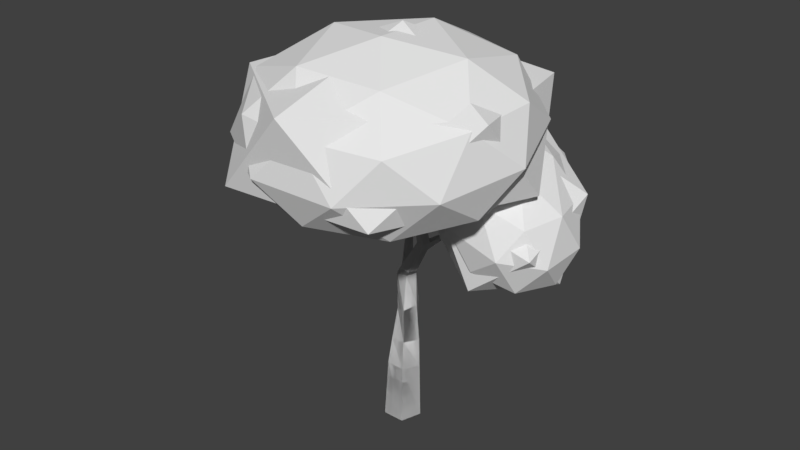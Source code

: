 # Source: Deciduous_tree_autumn.blend  (saved by Blender 2.77.0; exported with 4.5.12 LTS)
import bpy
from mathutils import Matrix  # noqa: F401  (used for matrix-valued properties, if any)

bpy.ops.wm.read_factory_settings(use_empty=True)
scene = bpy.context.scene
scene.name = 'Scene'

# ---- collections
col_collection_1 = bpy.data.collections.new('Collection 1'); scene.collection.children.link(col_collection_1)

# ---- world
world_world = bpy.data.worlds.new('World'); scene.world = world_world
world_world.color = (0.05088, 0.05088, 0.05088)
world_world.use_sun_shadow = False
world_world.sun_shadow_jitter_overblur = 0.0
world_world.cycles.sampling_method = 'MANUAL'

# ---- meshes
me_tree_top_summer_002 = bpy.data.meshes.new('Tree top summer.002')
me_tree_top_summer_002.from_pydata([(1.583, 0.4272, 4.797), (2.484, -0.3698, 3.575), (2.444, 1.104, 4.034), (0.9511, 1.876, 4.776), (0.06842, 0.8779, 4.776), (1.016, -0.5098, 4.034), (2.409, 0.5859, 2.799), (1.461, 1.974, 3.541), (-0.00675, 1.834, 4.0), (0.03319, 0.3594, 3.541), (1.526, -0.4117, 2.799), (0.8941, 1.037, 2.778), (-1.295, 1.294, 5.595), (-0.1624, 0.5671, 5.12), (-0.1733, 2.42, 4.597), (-1.734, 2.471, 4.582), (-2.688, 0.6497, 5.097), (-1.717, -0.5271, 5.43), (0.09819, 1.295, 3.815), (-0.8732, 2.472, 3.482), (-2.427, 1.378, 3.792), (-2.416, -0.4756, 4.315), (-0.8556, -0.5266, 4.33), (-1.295, 0.6505, 3.318), (0.3533, -0.875, 3.603), (2.316, 0.03322, 4.362), (1.409, -2.376, 4.447), (-0.8937, -2.622, 4.5), (-1.409, -0.3646, 4.447), (0.5745, 1.276, 4.362), (2.282, -1.152, 5.728), (0.2984, -2.794, 5.813), (-1.443, -1.55, 5.813), (-0.5359, 0.859, 5.728), (1.767, 1.105, 5.675), (0.5196, -0.6421, 6.572), (0.0, 0.3, -0.2), (0.137, -0.4197, 4.309), (0.2853, 0.09271, -0.2), (0.1653, -0.4403, 4.309), (0.1763, -0.2427, -0.2), (0.1545, -0.4735, 4.309), (-0.1763, -0.2427, -0.2), (0.1196, -0.4735, 4.309), (-0.2853, 0.09271, -0.2), (0.1088, -0.4403, 4.309), (0.01675, 0.2986, 0.7016), (0.0374, 0.3127, 1.153), (0.05873, 0.3037, 1.806), (-5.808e-09, 0.2461, 2.354), (0.3293, 0.1164, 2.901), (0.3597, -0.03359, 3.619), (0.4401, -0.08489, 3.621), (0.4404, 0.03549, 2.902), (0.1463, 0.1398, 2.354), (0.1762, 0.1133, 1.812), (0.2235, 0.1244, 1.186), (0.2552, 0.1018, 0.7194), (0.4084, -0.1769, 3.622), (0.3984, -0.09356, 2.9), (0.09043, -0.03219, 2.354), (0.05015, -0.04835, 1.722), (0.1008, -0.1122, 1.194), (0.141, -0.1849, 0.7457), (0.3127, -0.1753, 3.621), (0.2587, -0.09636, 2.902), (-0.09043, -0.03219, 2.354), (-0.1452, 0.04216, 1.661), (-0.1613, -0.0702, 1.167), (-0.1681, -0.1652, 0.7441), (0.2822, -0.08452, 3.62), (0.2179, 0.03699, 2.9), (-0.1463, 0.1398, 2.354), (-0.1399, 0.2598, 1.713), (-0.2004, 0.1924, 1.142), (-0.2449, 0.1336, 0.7168), (0.09616, 0.1241, 2.489), (0.2285, 0.03935, 2.462), (0.1937, -0.1146, 2.484), (0.03979, -0.1251, 2.524), (-0.02046, 0.02243, 2.527), (-0.2443, 0.374, 2.868), (-0.3294, 0.4468, 2.759), (-0.2309, 0.5163, 2.764), (-0.1752, 0.4391, 2.842), (-0.4852, 0.5991, 3.4), (-0.5336, 0.6455, 3.327), (-0.4739, 0.6897, 3.323), (-0.432, 0.6411, 3.384), (-0.6086, 0.7194, 3.684), (-0.6454, 0.741, 3.658), (-0.6216, 0.7693, 3.657), (-0.5919, 0.7464, 3.676), (-0.4466, 0.6732, 3.267), (-0.3982, 0.6074, 3.329), (-0.4508, 0.5802, 3.335), (-0.5088, 0.6065, 3.272), (-0.3646, 0.4786, 3.499), (-0.3309, 0.5052, 3.489), (-0.3428, 0.4666, 3.458), (-0.3095, 0.4839, 3.454), (-0.3476, 0.3335, 3.632), (-0.3348, 0.3486, 3.628), (-0.3332, 0.3281, 3.616), (-0.32, 0.3395, 3.615), (-0.6912, 0.9642, 4.11), (-0.7072, 0.9736, 4.099), (-0.6968, 0.986, 4.099), (-0.6839, 0.976, 4.107), (0.3959, 0.09179, 3.043), (0.4902, 0.02604, 3.04), (0.4554, -0.08484, 3.042), (0.3377, -0.08886, 3.04), (0.3001, 0.02193, 3.043), (0.5662, 0.1963, 3.102), (0.557, 0.2286, 3.024), (0.4908, 0.272, 3.023), (0.5097, 0.2307, 3.102), (0.7296, 0.5061, 3.37), (0.7256, 0.5202, 3.336), (0.6968, 0.5391, 3.335), (0.705, 0.5211, 3.37)], [], [(1, 2, 0), (2, 3, 0), (3, 4, 0), (4, 5, 0), (5, 1, 0), (6, 2, 1), (7, 3, 2), (8, 4, 3), (9, 5, 4), (10, 1, 5), (6, 7, 2), (7, 8, 3), (8, 9, 4), (9, 10, 5), (10, 6, 1), (11, 7, 6), (11, 8, 7), (11, 9, 8), (10, 11, 6), (11, 10, 9), (13, 14, 12), (14, 15, 12), (15, 16, 12), (16, 17, 12), (17, 13, 12), (18, 14, 13), (19, 15, 14), (20, 16, 15), (21, 17, 16), (22, 13, 17), (18, 19, 14), (19, 20, 15), (20, 21, 16), (21, 22, 17), (22, 18, 13), (23, 19, 18), (23, 20, 19), (23, 21, 20), (22, 23, 18), (23, 22, 21), (24, 25, 26), (25, 24, 29), (24, 26, 27), (24, 27, 28), (24, 28, 29), (25, 29, 34), (26, 25, 30), (27, 26, 31), (28, 27, 32), (29, 28, 33), (25, 34, 30), (26, 30, 31), (27, 31, 32), (28, 32, 33), (29, 33, 34), (30, 34, 35), (31, 30, 35), (32, 31, 35), (33, 32, 35), (34, 33, 35), (51, 37, 39, 52), (52, 39, 41, 58), (58, 41, 43, 64), (39, 37, 45, 43, 41), (64, 43, 45, 70), (70, 45, 37, 51), (36, 38, 40, 42, 44), (44, 75, 46, 36), (75, 74, 47, 46), (74, 73, 48, 47), (73, 72, 49, 48), (80, 71, 50, 76), (113, 70, 51, 109), (42, 69, 75, 44), (69, 68, 74, 75), (68, 67, 73, 74), (67, 66, 72, 73), (79, 65, 71, 80), (112, 64, 70, 113), (40, 63, 69, 42), (63, 62, 68, 69), (62, 61, 67, 68), (61, 60, 66, 67), (78, 59, 65, 79), (111, 58, 64, 112), (38, 57, 63, 40), (57, 56, 62, 63), (56, 55, 61, 62), (55, 54, 60, 61), (77, 53, 59, 78), (110, 52, 58, 111), (36, 46, 57, 38), (46, 47, 56, 57), (47, 48, 55, 56), (48, 49, 54, 55), (76, 50, 53, 77), (109, 51, 52, 110), (49, 76, 77, 54), (54, 77, 78, 60), (60, 78, 79, 66), (66, 79, 80, 72), (80, 76, 84, 81), (94, 93, 87, 88), (72, 80, 81, 82), (49, 72, 82, 83), (76, 49, 83, 84), (88, 87, 91, 92), (96, 95, 85, 86), (88, 85, 97, 98), (93, 96, 86, 87), (89, 92, 108, 105), (86, 85, 89, 90), (85, 88, 92, 89), (87, 86, 90, 91), (83, 82, 96, 93), (81, 84, 94, 95), (82, 81, 95, 96), (84, 83, 93, 94), (98, 97, 101, 102), (95, 94, 100, 99), (85, 95, 99, 97), (94, 88, 98, 100), (103, 104, 102, 101), (99, 100, 104, 103), (97, 99, 103, 101), (100, 98, 102, 104), (106, 105, 108, 107), (91, 90, 106, 107), (92, 91, 107, 108), (90, 89, 105, 106), (53, 50, 116, 115), (53, 110, 111, 59), (59, 111, 112, 65), (65, 112, 113, 71), (71, 113, 109, 50), (116, 117, 121, 120), (109, 110, 114, 117), (110, 53, 115, 114), (50, 109, 117, 116), (120, 121, 118, 119), (114, 115, 119, 118), (117, 114, 118, 121), (115, 116, 120, 119)])
_uv = me_tree_top_summer_002.uv_layers.new(name='UVMap')
_uv.uv.foreach_set('vector', [0.3953, 0.4359, 0.3953, 0.4359, 0.3953, 0.4359, 0.3953, 0.4359, 0.3953, 0.4359, 0.3953, 0.4359, 0.3953, 0.4359, 0.3953, 0.4359, 0.3953, 0.4359, 0.3953, 0.4359, 0.3953, 0.4359, 0.3953, 0.4359, 0.3953, 0.4359, 0.3953, 0.4359, 0.3953, 0.4359, 0.3953, 0.4359, 0.3953, 0.4359, 0.3953, 0.4359, 0.3953, 0.4359, 0.3953, 0.4359, 0.3953, 0.4359, 0.3953, 0.4359, 0.3953, 0.4359, 0.3953, 0.4359, 0.3953, 0.4359, 0.3953, 0.4359, 0.3953, 0.4359, 0.3953, 0.4359, 0.3953, 0.4359, 0.3953, 0.4359, 0.3953, 0.4359, 0.3953, 0.4359, 0.3953, 0.4359, 0.3953, 0.4359, 0.3953, 0.4359, 0.3953, 0.4359, 0.3953, 0.4359, 0.3953, 0.4359, 0.3953, 0.4359, 0.3953, 0.4359, 0.3953, 0.4359, 0.3953, 0.4359, 0.3953, 0.4359, 0.3953, 0.4359, 0.3953, 0.4359, 0.3953, 0.4359, 0.3953, 0.4359, 0.3953, 0.4359, 0.3953, 0.4359, 0.3953, 0.4359, 0.3953, 0.4359, 0.3953, 0.4359, 0.3953, 0.4359, 0.3953, 0.4359, 0.3953, 0.4359, 0.3953, 0.4359, 0.3953, 0.4359, 0.3953, 0.4359, 0.3953, 0.4359, 0.3953, 0.4359, 0.3953, 0.4359, 0.3953, 0.4359, 0.3953, 0.4359, 0.3953, 0.4359, 0.3953, 0.4359, 0.3953, 0.4359, 0.3953, 0.4359, 0.3953, 0.4359, 0.3953, 0.4359, 0.3953, 0.4359, 0.3953, 0.4359, 0.3953, 0.4359, 0.3953, 0.4359, 0.3953, 0.4359, 0.3953, 0.4359, 0.3953, 0.4359, 0.3953, 0.4359, 0.3953, 0.4359, 0.3953, 0.4359, 0.3953, 0.4359, 0.3953, 0.4359, 0.3953, 0.4359, 0.3953, 0.4359, 0.3953, 0.4359, 0.3953, 0.4359, 0.3953, 0.4359, 0.3953, 0.4359, 0.3953, 0.4359, 0.3953, 0.4359, 0.3953, 0.4359, 0.3953, 0.4359, 0.3953, 0.4359, 0.3953, 0.4359, 0.3953, 0.4359, 0.3953, 0.4359, 0.3953, 0.4359, 0.3953, 0.4359, 0.3953, 0.4359, 0.3953, 0.4359, 0.3953, 0.4359, 0.3953, 0.4359, 0.3953, 0.4359, 0.3953, 0.4359, 0.3953, 0.4359, 0.3953, 0.4359, 0.3953, 0.4359, 0.3953, 0.4359, 0.3953, 0.4359, 0.3953, 0.4359, 0.3953, 0.4359, 0.3953, 0.4359, 0.3953, 0.4359, 0.3953, 0.4359, 0.3953, 0.4359, 0.3953, 0.4359, 0.3953, 0.4359, 0.3953, 0.4359, 0.3953, 0.4359, 0.3953, 0.4359, 0.3953, 0.4359, 0.3953, 0.4359, 0.3953, 0.4359, 0.3953, 0.4359, 0.3953, 0.4359, 0.3953, 0.4359, 0.3953, 0.4359, 0.3953, 0.4359, 0.3953, 0.4359, 0.3953, 0.4359, 0.3953, 0.4359, 0.3953, 0.4359, 0.3953, 0.4359, 0.3953, 0.4359, 0.3953, 0.4359, 0.3953, 0.4359, 0.3953, 0.4359, 0.3953, 0.4359, 0.3953, 0.4359, 0.3953, 0.4359, 0.3953, 0.4359, 0.3953, 0.4359, 0.3953, 0.4359, 0.3953, 0.4359, 0.3953, 0.4359, 0.3953, 0.4359, 0.3953, 0.4359, 0.3953, 0.4359, 0.3953, 0.4359, 0.3953, 0.4359, 0.3953, 0.4359, 0.3953, 0.4359, 0.3953, 0.4359, 0.3953, 0.4359, 0.3953, 0.4359, 0.3953, 0.4359, 0.3953, 0.4359, 0.3953, 0.4359, 0.3953, 0.4359, 0.3953, 0.4359, 0.3953, 0.4359, 0.3953, 0.4359, 0.3953, 0.4359, 0.3953, 0.4359, 0.3953, 0.4359, 0.3953, 0.4359, 0.3953, 0.4359, 0.3953, 0.4359, 0.3953, 0.4359, 0.3953, 0.4359, 0.3953, 0.4359, 0.3953, 0.4359, 0.3953, 0.4359, 0.3953, 0.4359, 0.3953, 0.4359, 0.3953, 0.4359, 0.3953, 0.4359, 0.3953, 0.4359, 0.3953, 0.4359, 0.3953, 0.4359, 0.3953, 0.4359, 0.2594, 0.3906, 0.2594, 0.3906, 0.2594, 0.3906, 0.2594, 0.3906, 0.2594, 0.3906, 0.2594, 0.3906, 0.2594, 0.3906, 0.2594, 0.3906, 0.2594, 0.3906, 0.2594, 0.3906, 0.2594, 0.3906, 0.2594, 0.3906, 0.2594, 0.3906, 0.2594, 0.3906, 0.2594, 0.3906, 0.2594, 0.3906, 0.2594, 0.3906, 0.2594, 0.3906, 0.2594, 0.3906, 0.2594, 0.3906, 0.2594, 0.3906, 0.2594, 0.3906, 0.2594, 0.3906, 0.2594, 0.3906, 0.2594, 0.3906, 0.2594, 0.3906, 0.2594, 0.3906, 0.2594, 0.3906, 0.2594, 0.3906, 0.2594, 0.3906, 0.2594, 0.3906, 0.2594, 0.3906, 0.2594, 0.3906, 0.2594, 0.3906, 0.2594, 0.3906, 0.2594, 0.3906, 0.2594, 0.3906, 0.2594, 0.3906, 0.2594, 0.3906, 0.2594, 0.3906, 0.2594, 0.3906, 0.2594, 0.3906, 0.2594, 0.3906, 0.2594, 0.3906, 0.2594, 0.3906, 0.2594, 0.3906, 0.2594, 0.3906, 0.2594, 0.3906, 0.2594, 0.3906, 0.2594, 0.3906, 0.2594, 0.3906, 0.2594, 0.3906, 0.2594, 0.3906, 0.2594, 0.3906, 0.2594, 0.3906, 0.2594, 0.3906, 0.2594, 0.3906, 0.2594, 0.3906, 0.2594, 0.3906, 0.2594, 0.3906, 0.2594, 0.3906, 0.2594, 0.3906, 0.2594, 0.3906, 0.2594, 0.3906, 0.2594, 0.3906, 0.2594, 0.3906, 0.2594, 0.3906, 0.2594, 0.3906, 0.2594, 0.3906, 0.2594, 0.3906, 0.2594, 0.3906, 0.2594, 0.3906, 0.2594, 0.3906, 0.2594, 0.3906, 0.2594, 0.3906, 0.2594, 0.3906, 0.2594, 0.3906, 0.2594, 0.3906, 0.2594, 0.3906, 0.2594, 0.3906, 0.2594, 0.3906, 0.2594, 0.3906, 0.2594, 0.3906, 0.2594, 0.3906, 0.2594, 0.3906, 0.2594, 0.3906, 0.2594, 0.3906, 0.2594, 0.3906, 0.2594, 0.3906, 0.2594, 0.3906, 0.2594, 0.3906, 0.2594, 0.3906, 0.2594, 0.3906, 0.2594, 0.3906, 0.2594, 0.3906, 0.2594, 0.3906, 0.2594, 0.3906, 0.2594, 0.3906, 0.2594, 0.3906, 0.2594, 0.3906, 0.2594, 0.3906, 0.2594, 0.3906, 0.2594, 0.3906, 0.2594, 0.3906, 0.2594, 0.3906, 0.2594, 0.3906, 0.2594, 0.3906, 0.2594, 0.3906, 0.2594, 0.3906, 0.2594, 0.3906, 0.2594, 0.3906, 0.2594, 0.3906, 0.2594, 0.3906, 0.2594, 0.3906, 0.2594, 0.3906, 0.2594, 0.3906, 0.2594, 0.3906, 0.2594, 0.3906, 0.2594, 0.3906, 0.2594, 0.3906, 0.2594, 0.3906, 0.2594, 0.3906, 0.2594, 0.3906, 0.2594, 0.3906, 0.2594, 0.3906, 0.2594, 0.3906, 0.2594, 0.3906, 0.2594, 0.3906, 0.2594, 0.3906, 0.2594, 0.3906, 0.2594, 0.3906, 0.2594, 0.3906, 0.2594, 0.3906, 0.2594, 0.3906, 0.2594, 0.3906, 0.2594, 0.3906, 0.2594, 0.3906, 0.2594, 0.3906, 0.2594, 0.3906, 0.2594, 0.3906, 0.2594, 0.3906, 0.2594, 0.3906, 0.2594, 0.3906, 0.2594, 0.3906, 0.2594, 0.3906, 0.2594, 0.3906, 0.2594, 0.3906, 0.2594, 0.3906, 0.2594, 0.3906, 0.2594, 0.3906, 0.2594, 0.3906, 0.2594, 0.3906, 0.2594, 0.3906, 0.2594, 0.3906, 0.2594, 0.3906, 0.2594, 0.3906, 0.2594, 0.3906, 0.2594, 0.3906, 0.2594, 0.3906, 0.2594, 0.3906, 0.2594, 0.3906, 0.2594, 0.3906, 0.2594, 0.3906, 0.2594, 0.3906, 0.2594, 0.3906, 0.2594, 0.3906, 0.2594, 0.3906, 0.2594, 0.3906, 0.2594, 0.3906, 0.2594, 0.3906, 0.2594, 0.3906, 0.2594, 0.3906, 0.2594, 0.3906, 0.2594, 0.3906, 0.2594, 0.3906, 0.2594, 0.3906, 0.2594, 0.3906, 0.2594, 0.3906, 0.2594, 0.3906, 0.2594, 0.3906, 0.2594, 0.3906, 0.2594, 0.3906, 0.2594, 0.3906, 0.2594, 0.3906, 0.2594, 0.3906, 0.2594, 0.3906, 0.2594, 0.3906, 0.2594, 0.3906, 0.2594, 0.3906, 0.2594, 0.3906, 0.2594, 0.3906, 0.2594, 0.3906, 0.2594, 0.3906, 0.2594, 0.3906, 0.2594, 0.3906, 0.2594, 0.3906, 0.2594, 0.3906, 0.2594, 0.3906, 0.2594, 0.3906, 0.2594, 0.3906, 0.2594, 0.3906, 0.2594, 0.3906, 0.2594, 0.3906, 0.2594, 0.3906, 0.2594, 0.3906, 0.2594, 0.3906, 0.2594, 0.3906, 0.2594, 0.3906, 0.2594, 0.3906, 0.2594, 0.3906, 0.2594, 0.3906, 0.2594, 0.3906, 0.2594, 0.3906, 0.2594, 0.3906, 0.2594, 0.3906, 0.2594, 0.3906, 0.2594, 0.3906, 0.2594, 0.3906, 0.2594, 0.3906, 0.2594, 0.3906, 0.2594, 0.3906, 0.2594, 0.3906, 0.2594, 0.3906, 0.2594, 0.3906, 0.2594, 0.3906, 0.2594, 0.3906, 0.2594, 0.3906, 0.2594, 0.3906, 0.2594, 0.3906, 0.2594, 0.3906, 0.2594, 0.3906, 0.2594, 0.3906, 0.2594, 0.3906, 0.2594, 0.3906, 0.2594, 0.3906, 0.2594, 0.3906, 0.2594, 0.3906, 0.2594, 0.3906, 0.2594, 0.3906, 0.2594, 0.3906, 0.2594, 0.3906, 0.2594, 0.3906, 0.2594, 0.3906, 0.2594, 0.3906, 0.2594, 0.3906, 0.2594, 0.3906, 0.2594, 0.3906, 0.2594, 0.3906, 0.2594, 0.3906, 0.2594, 0.3906, 0.2594, 0.3906, 0.2594, 0.3906, 0.2594, 0.3906, 0.2594, 0.3906, 0.2594, 0.3906, 0.2594, 0.3906, 0.2594, 0.3906, 0.2594, 0.3906, 0.2594, 0.3906, 0.2594, 0.3906, 0.2594, 0.3906, 0.2594, 0.3906, 0.2594, 0.3906, 0.2594, 0.3906, 0.2594, 0.3906, 0.2594, 0.3906, 0.2594, 0.3906, 0.2594, 0.3906, 0.2594, 0.3906, 0.2594, 0.3906, 0.2594, 0.3906, 0.2594, 0.3906, 0.2594, 0.3906, 0.2594, 0.3906, 0.2594, 0.3906, 0.2594, 0.3906, 0.2594, 0.3906, 0.2594, 0.3906, 0.2594, 0.3906, 0.2594, 0.3906, 0.2594, 0.3906, 0.2594, 0.3906, 0.2594, 0.3906, 0.2594, 0.3906, 0.2594, 0.3906, 0.2594, 0.3906, 0.2594, 0.3906, 0.2594, 0.3906, 0.2594, 0.3906, 0.2594, 0.3906, 0.2594, 0.3906, 0.2594, 0.3906, 0.2594, 0.3906, 0.2594, 0.3906, 0.2594, 0.3906, 0.2594, 0.3906, 0.2594, 0.3906, 0.2594, 0.3906, 0.2594, 0.3906, 0.2594, 0.3906, 0.2594, 0.3906, 0.2594, 0.3906, 0.2594, 0.3906, 0.2594, 0.3906, 0.2594, 0.3906, 0.2594, 0.3906, 0.2594, 0.3906, 0.2594, 0.3906, 0.2594, 0.3906, 0.2594, 0.3906, 0.2594, 0.3906, 0.2594, 0.3906, 0.2594, 0.3906, 0.2594, 0.3906, 0.2594, 0.3906, 0.2594, 0.3906, 0.2594, 0.3906, 0.2594, 0.3906, 0.2594, 0.3906, 0.2594, 0.3906, 0.2594, 0.3906, 0.2594, 0.3906, 0.2594, 0.3906, 0.2594, 0.3906, 0.2594, 0.3906, 0.2594, 0.3906, 0.2594, 0.3906, 0.2594, 0.3906, 0.2594, 0.3906, 0.2594, 0.3906, 0.2594, 0.3906, 0.2594, 0.3906, 0.2594, 0.3906, 0.2594, 0.3906])
me_tree_top_summer_002.use_remesh_preserve_volume = False
me_tree_top_summer_002.use_remesh_preserve_attributes = False
me_tree_top_summer_002.use_mirror_vertex_groups = False
me_tree_top_summer_002.update()
me_tree_top_summer = bpy.data.meshes.new('Tree top summer')
me_tree_top_summer.from_pydata([(0.3201, -0.5439, 3.823), (2.111, -1.045, 4.348), (0.3131, -2.419, 4.215), (-1.384, -1.422, 4.556), (-0.6355, 0.569, 4.901), (1.524, 0.802, 4.773), (1.513, -2.232, 5.406), (-0.6468, -2.465, 5.534), (-1.233, -0.6181, 5.959), (0.5645, 0.7562, 6.092), (2.262, -0.2411, 5.751), (0.5576, -1.119, 6.484), (0.2951, -1.596, 3.82), (1.352, -0.7878, 3.898), (1.348, -1.89, 4.128), (2.06, 0.003351, 4.456), (1.007, 0.2976, 4.148), (-0.7025, -1.009, 4.02), (-0.7066, -2.111, 4.251), (-0.2625, 0.1607, 4.223), (-1.264, -0.3552, 4.654), (0.4455, 0.9518, 4.781), (2.493, -0.6098, 5.031), (2.149, 0.4756, 5.281), (0.9964, -2.588, 4.75), (2.053, -1.78, 4.829), (-1.271, -2.138, 5.026), (-0.2732, -2.725, 4.825), (-1.175, 0.1171, 5.478), (-1.615, -1.053, 5.276), (1.151, 1.062, 5.482), (-0.1188, 0.9249, 5.557), (2.142, -1.308, 5.653), (0.4322, -2.615, 5.526), (-1.182, -1.666, 5.851), (-0.47, 0.2271, 6.179), (1.584, 0.4487, 6.057), (1.14, -1.823, 6.084), (1.58, -0.6534, 6.287), (-0.1295, -1.96, 6.159), (-0.4741, -0.875, 6.409), (0.5825, -0.06719, 6.487), (1.161, 0.7714, 2.7), (1.575, -0.4434, 3.139), (0.1465, 0.4576, 3.556), (0.1819, 1.789, 3.609), (1.632, 1.711, 3.225), (2.493, 0.3311, 2.935), (0.8515, -0.1766, 4.32), (-0.009133, 1.203, 4.61), (0.9089, 1.977, 4.405), (2.337, 1.077, 3.989), (2.301, -0.2548, 3.936), (1.323, 0.7627, 4.845), (0.5503, 0.5877, 3.015), (1.39, 0.05812, 2.77), (0.7936, -0.1263, 3.273), (2.173, -0.2007, 2.908), (1.929, 0.5134, 2.65), (0.5712, 1.37, 3.046), (-0.02495, 1.186, 3.549), (1.423, 1.324, 2.82), (0.8481, 1.922, 3.354), (2.206, 1.066, 2.958), (2.06, -0.5451, 3.496), (2.6, -0.08981, 3.376), (0.3686, 0.03045, 3.967), (1.208, -0.4991, 3.722), (-0.1164, 1.624, 4.168), (-0.1373, 0.8414, 4.137), (1.275, 2.033, 3.823), (0.4232, 2.079, 4.048), (2.621, 0.6927, 3.407), (2.115, 1.504, 3.578), (1.635, -0.3883, 4.19), (0.2771, 0.4686, 4.586), (0.3109, 1.735, 4.637), (1.69, 1.66, 4.272), (2.508, 0.3483, 3.996), (1.06, 0.2098, 4.724), (1.912, 0.1639, 4.499), (0.5541, 1.021, 4.895), (1.094, 1.476, 4.775), (1.933, 0.9464, 4.53), (-1.175, 0.1171, 5.478), (-1.615, -1.053, 5.276), (-1.283, 0.9532, 3.345), (-0.05348, 1.685, 3.798), (-0.707, -0.08096, 4.227), (-2.168, -0.3494, 4.282), (-2.417, 1.251, 3.886), (-1.11, 2.508, 3.587), (-0.1777, 0.8345, 5.014), (-1.484, -0.4227, 5.313), (-2.541, 0.4002, 5.102), (-1.888, 2.166, 4.673), (-0.427, 2.434, 4.618), (-1.311, 1.132, 5.555), (-0.9421, 0.3296, 3.67), (-0.558, 1.368, 3.417), (-0.2192, 0.7597, 3.936), (-0.4563, 2.281, 3.559), (-1.179, 1.851, 3.293), (-1.801, 0.1718, 3.702), (-1.462, -0.436, 4.22), (-1.947, 1.112, 3.469), (-2.467, 0.3466, 4.02), (-1.845, 2.026, 3.611), (-0.05462, 2.238, 4.166), (-0.6758, 2.722, 4.042), (-0.2922, 0.2599, 4.65), (0.09188, 1.298, 4.398), (-1.919, -0.6369, 4.858), (-1.06, -0.4791, 4.826), (-2.687, 0.7872, 4.502), (-2.54, -0.1532, 4.735), (-1.534, 2.564, 4.074), (-2.302, 1.825, 4.25), (-0.1276, 1.738, 4.881), (-0.7492, 0.05902, 5.289), (-2.138, -0.1963, 5.341), (-2.375, 1.325, 4.965), (-1.133, 2.521, 4.68), (-0.6474, 0.9728, 5.431), (-0.7939, 1.913, 5.199), (-1.415, 0.2338, 5.607), (-2.037, 0.7175, 5.483), (-1.653, 1.755, 5.231), (-0.2652, 0.2421, 3.315), (0.1698, 0.6189, 3.474), (0.2125, -0.001264, 3.467), (-0.3709, -0.2899, 3.561), (-0.7743, 0.1519, 3.627), (-0.4401, 0.7136, 3.573), (0.3328, 0.3197, 3.817), (-0.001357, -0.242, 3.872), (-0.6112, -0.1473, 3.971), (-0.654, 0.4729, 3.978), (-0.07057, 0.7615, 3.883), (-0.1763, 0.2295, 4.129), (0.007829, 0.1002, 3.333), (-0.01732, 0.4647, 3.337), (0.2635, 0.3216, 3.426), (-0.1202, 0.7418, 3.489), (-0.3758, 0.5204, 3.395), (-0.3351, -0.06948, 3.389), (-0.05433, -0.2126, 3.477), (-0.5722, 0.1902, 3.427), (-0.6344, -0.1225, 3.572), (-0.6751, 0.4673, 3.579), (0.09706, 0.77, 3.671), (-0.2614, 0.8256, 3.729), (0.3593, 0.1458, 3.628), (0.3342, 0.5103, 3.632), (-0.1801, -0.354, 3.715), (0.1629, -0.1844, 3.66), (-0.7756, -0.03871, 3.813), (-0.5385, -0.2984, 3.774), (-0.6044, 0.656, 3.785), (-0.8008, 0.3258, 3.817), (0.1929, 0.5941, 3.873), (0.2336, 0.004309, 3.866), (-0.3213, -0.2702, 3.956), (-0.705, 0.15, 4.019), (-0.3871, 0.6842, 3.967), (0.1307, 0.2814, 4.017), (-0.1064, 0.5411, 4.056), (-0.06568, -0.04874, 4.049), (-0.4242, 0.006894, 4.108), (-0.4493, 0.3714, 4.112), (0.0, 0.3, -0.2), (0.137, -0.4197, 4.309), (0.2853, 0.09271, -0.2), (0.1653, -0.4403, 4.309), (0.1763, -0.2427, -0.2), (0.1545, -0.4735, 4.309), (-0.1763, -0.2427, -0.2), (0.1196, -0.4735, 4.309), (-0.2853, 0.09271, -0.2), (0.1088, -0.4403, 4.309), (0.01675, 0.2986, 0.7016), (0.0374, 0.3127, 1.153), (0.05873, 0.3037, 1.806), (-5.808e-09, 0.2461, 2.354), (0.3293, 0.1164, 2.901), (0.3597, -0.03359, 3.619), (0.4401, -0.08489, 3.621), (0.4404, 0.03549, 2.902), (0.1463, 0.1398, 2.354), (0.1762, 0.1133, 1.812), (0.2235, 0.1244, 1.186), (0.2552, 0.1018, 0.7194), (0.4084, -0.1769, 3.622), (0.3984, -0.09356, 2.9), (0.09043, -0.03219, 2.354), (0.05015, -0.04835, 1.722), (0.1008, -0.1122, 1.194), (0.141, -0.1849, 0.7457), (0.3127, -0.1753, 3.621), (0.2587, -0.09636, 2.902), (-0.09043, -0.03219, 2.354), (-0.1452, 0.04216, 1.661), (-0.1613, -0.0702, 1.167), (-0.1681, -0.1652, 0.7441), (0.2822, -0.08452, 3.62), (0.2179, 0.03699, 2.9), (-0.1463, 0.1398, 2.354), (-0.1399, 0.2598, 1.713), (-0.2004, 0.1924, 1.142), (-0.2449, 0.1336, 0.7168), (0.09616, 0.1241, 2.489), (0.2285, 0.03935, 2.462), (0.1937, -0.1146, 2.484), (0.03979, -0.1251, 2.524), (-0.02046, 0.02243, 2.527), (-0.2443, 0.374, 2.868), (-0.3294, 0.4468, 2.759), (-0.2309, 0.5163, 2.764), (-0.1752, 0.4391, 2.842), (-0.4852, 0.5991, 3.4), (-0.5336, 0.6455, 3.327), (-0.4739, 0.6897, 3.323), (-0.432, 0.6411, 3.384), (-0.6086, 0.7194, 3.684), (-0.6454, 0.741, 3.658), (-0.6216, 0.7693, 3.657), (-0.5919, 0.7464, 3.676), (-0.4466, 0.6732, 3.267), (-0.3982, 0.6074, 3.329), (-0.4508, 0.5802, 3.335), (-0.5088, 0.6065, 3.272), (-0.3646, 0.4786, 3.499), (-0.3309, 0.5052, 3.489), (-0.3428, 0.4666, 3.458), (-0.3095, 0.4839, 3.454), (-0.3476, 0.3335, 3.632), (-0.3348, 0.3486, 3.628), (-0.3332, 0.3281, 3.616), (-0.32, 0.3395, 3.615), (-0.6912, 0.9642, 4.11), (-0.7072, 0.9736, 4.099), (-0.6968, 0.986, 4.099), (-0.6839, 0.976, 4.107), (0.3959, 0.09179, 3.043), (0.4902, 0.02604, 3.04), (0.4554, -0.08484, 3.042), (0.3377, -0.08886, 3.04), (0.3001, 0.02193, 3.043), (0.5662, 0.1963, 3.102), (0.557, 0.2286, 3.024), (0.4908, 0.272, 3.023), (0.5097, 0.2307, 3.102), (0.7296, 0.5061, 3.37), (0.7256, 0.5202, 3.336), (0.6968, 0.5391, 3.335), (0.705, 0.5211, 3.37)], [], [(0, 13, 12), (1, 13, 15), (0, 12, 17), (0, 17, 19), (0, 19, 16), (1, 15, 22), (2, 14, 24), (3, 18, 26), (4, 20, 28), (5, 21, 30), (1, 22, 25), (2, 24, 27), (3, 26, 29), (4, 28, 31), (5, 30, 23), (6, 32, 37), (7, 33, 39), (8, 34, 40), (9, 35, 41), (10, 36, 38), (38, 41, 11), (38, 36, 41), (36, 9, 41), (41, 40, 11), (41, 35, 40), (35, 8, 40), (40, 39, 11), (40, 34, 39), (34, 7, 39), (39, 37, 11), (39, 33, 37), (33, 6, 37), (37, 38, 11), (37, 32, 38), (32, 10, 38), (23, 36, 10), (23, 30, 36), (30, 9, 36), (31, 35, 9), (31, 28, 35), (28, 8, 35), (29, 34, 8), (29, 26, 34), (26, 7, 34), (27, 33, 7), (27, 24, 33), (24, 6, 33), (25, 32, 6), (25, 22, 32), (22, 10, 32), (30, 31, 9), (30, 21, 31), (21, 4, 31), (28, 29, 8), (28, 20, 29), (20, 3, 29), (26, 27, 7), (26, 18, 27), (18, 2, 27), (24, 25, 6), (24, 14, 25), (14, 1, 25), (22, 23, 10), (22, 15, 23), (15, 5, 23), (16, 21, 5), (16, 19, 21), (19, 4, 21), (19, 20, 4), (19, 17, 20), (17, 3, 20), (17, 18, 3), (17, 12, 18), (12, 2, 18), (15, 16, 5), (15, 13, 16), (13, 0, 16), (12, 14, 2), (12, 13, 14), (13, 1, 14), (42, 55, 54), (43, 55, 57), (42, 54, 59), (42, 59, 61), (42, 61, 58), (43, 57, 64), (44, 56, 66), (45, 60, 68), (46, 62, 70), (47, 63, 72), (43, 64, 67), (44, 66, 69), (45, 68, 71), (46, 70, 73), (47, 72, 65), (48, 74, 79), (49, 75, 81), (50, 76, 82), (51, 77, 83), (52, 78, 80), (80, 83, 53), (80, 78, 83), (78, 51, 83), (83, 82, 53), (83, 77, 82), (77, 50, 82), (82, 81, 53), (82, 76, 81), (76, 49, 81), (81, 79, 53), (81, 75, 79), (75, 48, 79), (79, 80, 53), (79, 74, 80), (74, 52, 80), (65, 78, 52), (65, 72, 78), (72, 51, 78), (73, 77, 51), (73, 70, 77), (70, 50, 77), (71, 76, 50), (71, 68, 76), (68, 49, 76), (69, 75, 49), (69, 66, 75), (66, 48, 75), (67, 74, 48), (67, 64, 74), (64, 52, 74), (72, 73, 51), (72, 63, 73), (63, 46, 73), (70, 71, 50), (70, 62, 71), (62, 45, 71), (68, 69, 49), (68, 60, 69), (60, 44, 69), (66, 67, 48), (66, 56, 67), (56, 43, 67), (64, 65, 52), (64, 57, 65), (57, 47, 65), (58, 63, 47), (58, 61, 63), (61, 46, 63), (61, 62, 46), (61, 59, 62), (59, 45, 62), (59, 60, 45), (59, 54, 60), (54, 44, 60), (57, 58, 47), (57, 55, 58), (55, 42, 58), (54, 56, 44), (54, 55, 56), (55, 43, 56), (28, 29, 85, 84), (86, 99, 98), (87, 99, 101), (86, 98, 103), (86, 103, 105), (86, 105, 102), (87, 101, 108), (88, 100, 110), (89, 104, 112), (90, 106, 114), (91, 107, 116), (87, 108, 111), (88, 110, 113), (89, 112, 115), (90, 114, 117), (91, 116, 109), (92, 118, 123), (93, 119, 125), (94, 120, 126), (95, 121, 127), (96, 122, 124), (124, 127, 97), (124, 122, 127), (122, 95, 127), (127, 126, 97), (127, 121, 126), (121, 94, 126), (126, 125, 97), (126, 120, 125), (120, 93, 125), (125, 123, 97), (125, 119, 123), (119, 92, 123), (123, 124, 97), (123, 118, 124), (118, 96, 124), (109, 122, 96), (109, 116, 122), (116, 95, 122), (117, 121, 95), (117, 114, 121), (114, 94, 121), (115, 120, 94), (115, 112, 120), (112, 93, 120), (113, 119, 93), (113, 110, 119), (110, 92, 119), (111, 118, 92), (111, 108, 118), (108, 96, 118), (116, 117, 95), (116, 107, 117), (107, 90, 117), (114, 115, 94), (114, 106, 115), (106, 89, 115), (112, 113, 93), (112, 104, 113), (104, 88, 113), (110, 111, 92), (110, 100, 111), (100, 87, 111), (108, 109, 96), (108, 101, 109), (101, 91, 109), (102, 107, 91), (102, 105, 107), (105, 90, 107), (105, 106, 90), (105, 103, 106), (103, 89, 106), (103, 104, 89), (103, 98, 104), (98, 88, 104), (101, 102, 91), (101, 99, 102), (99, 86, 102), (98, 100, 88), (98, 99, 100), (99, 87, 100), (128, 141, 140), (129, 141, 143), (128, 140, 145), (128, 145, 147), (128, 147, 144), (129, 143, 150), (130, 142, 152), (131, 146, 154), (132, 148, 156), (133, 149, 158), (129, 150, 153), (130, 152, 155), (131, 154, 157), (132, 156, 159), (133, 158, 151), (134, 160, 165), (135, 161, 167), (136, 162, 168), (137, 163, 169), (138, 164, 166), (166, 169, 139), (166, 164, 169), (164, 137, 169), (169, 168, 139), (169, 163, 168), (163, 136, 168), (168, 167, 139), (168, 162, 167), (162, 135, 167), (167, 165, 139), (167, 161, 165), (161, 134, 165), (165, 166, 139), (165, 160, 166), (160, 138, 166), (151, 164, 138), (151, 158, 164), (158, 137, 164), (159, 163, 137), (159, 156, 163), (156, 136, 163), (157, 162, 136), (157, 154, 162), (154, 135, 162), (155, 161, 135), (155, 152, 161), (152, 134, 161), (153, 160, 134), (153, 150, 160), (150, 138, 160), (158, 159, 137), (158, 149, 159), (149, 132, 159), (156, 157, 136), (156, 148, 157), (148, 131, 157), (154, 155, 135), (154, 146, 155), (146, 130, 155), (152, 153, 134), (152, 142, 153), (142, 129, 153), (150, 151, 138), (150, 143, 151), (143, 133, 151), (144, 149, 133), (144, 147, 149), (147, 132, 149), (147, 148, 132), (147, 145, 148), (145, 131, 148), (145, 146, 131), (145, 140, 146), (140, 130, 146), (143, 144, 133), (143, 141, 144), (141, 128, 144), (140, 142, 130), (140, 141, 142), (141, 129, 142), (185, 171, 173, 186), (186, 173, 175, 192), (192, 175, 177, 198), (173, 171, 179, 177, 175), (198, 177, 179, 204), (204, 179, 171, 185), (170, 172, 174, 176, 178), (178, 209, 180, 170), (209, 208, 181, 180), (208, 207, 182, 181), (207, 206, 183, 182), (214, 205, 184, 210), (247, 204, 185, 243), (176, 203, 209, 178), (203, 202, 208, 209), (202, 201, 207, 208), (201, 200, 206, 207), (213, 199, 205, 214), (246, 198, 204, 247), (174, 197, 203, 176), (197, 196, 202, 203), (196, 195, 201, 202), (195, 194, 200, 201), (212, 193, 199, 213), (245, 192, 198, 246), (172, 191, 197, 174), (191, 190, 196, 197), (190, 189, 195, 196), (189, 188, 194, 195), (211, 187, 193, 212), (244, 186, 192, 245), (170, 180, 191, 172), (180, 181, 190, 191), (181, 182, 189, 190), (182, 183, 188, 189), (210, 184, 187, 211), (243, 185, 186, 244), (183, 210, 211, 188), (188, 211, 212, 194), (194, 212, 213, 200), (200, 213, 214, 206), (214, 210, 218, 215), (228, 227, 221, 222), (206, 214, 215, 216), (183, 206, 216, 217), (210, 183, 217, 218), (222, 221, 225, 226), (230, 229, 219, 220), (222, 219, 231, 232), (227, 230, 220, 221), (223, 226, 242, 239), (220, 219, 223, 224), (219, 222, 226, 223), (221, 220, 224, 225), (217, 216, 230, 227), (215, 218, 228, 229), (216, 215, 229, 230), (218, 217, 227, 228), (232, 231, 235, 236), (229, 228, 234, 233), (219, 229, 233, 231), (228, 222, 232, 234), (237, 238, 236, 235), (233, 234, 238, 237), (231, 233, 237, 235), (234, 232, 236, 238), (240, 239, 242, 241), (225, 224, 240, 241), (226, 225, 241, 242), (224, 223, 239, 240), (187, 184, 250, 249), (187, 244, 245, 193), (193, 245, 246, 199), (199, 246, 247, 205), (205, 247, 243, 184), (250, 251, 255, 254), (243, 244, 248, 251), (244, 187, 249, 248), (184, 243, 251, 250), (254, 255, 252, 253), (248, 249, 253, 252), (251, 248, 252, 255), (249, 250, 254, 253)])
_uv = me_tree_top_summer.uv_layers.new(name='UVMap')
_uv.uv.foreach_set('vector', [0.3969, 0.4344, 0.3969, 0.4344, 0.3969, 0.4344, 0.3969, 0.4344, 0.3969, 0.4344, 0.3969, 0.4344, 0.3969, 0.4344, 0.3969, 0.4344, 0.3969, 0.4344, 0.3969, 0.4344, 0.3969, 0.4344, 0.3969, 0.4344, 0.3969, 0.4344, 0.3969, 0.4344, 0.3969, 0.4344, 0.3969, 0.4344, 0.3969, 0.4344, 0.3969, 0.4344, 0.3969, 0.4344, 0.3969, 0.4344, 0.3969, 0.4344, 0.3969, 0.4344, 0.3969, 0.4344, 0.3969, 0.4344, 0.3969, 0.4344, 0.3969, 0.4344, 0.3969, 0.4344, 0.3969, 0.4344, 0.3969, 0.4344, 0.3969, 0.4344, 0.3969, 0.4344, 0.3969, 0.4344, 0.3969, 0.4344, 0.3969, 0.4344, 0.3969, 0.4344, 0.3969, 0.4344, 0.3969, 0.4344, 0.3969, 0.4344, 0.3969, 0.4344, 0.3969, 0.4344, 0.3969, 0.4344, 0.3969, 0.4344, 0.3969, 0.4344, 0.3969, 0.4344, 0.3969, 0.4344, 0.3969, 0.4344, 0.3969, 0.4344, 0.3969, 0.4344, 0.3969, 0.4344, 0.3969, 0.4344, 0.3969, 0.4344, 0.3969, 0.4344, 0.3969, 0.4344, 0.3969, 0.4344, 0.3969, 0.4344, 0.3969, 0.4344, 0.3969, 0.4344, 0.3969, 0.4344, 0.3969, 0.4344, 0.3969, 0.4344, 0.3969, 0.4344, 0.3969, 0.4344, 0.3969, 0.4344, 0.3969, 0.4344, 0.3969, 0.4344, 0.3969, 0.4344, 0.3969, 0.4344, 0.3969, 0.4344, 0.3969, 0.4344, 0.3969, 0.4344, 0.3969, 0.4344, 0.3969, 0.4344, 0.3969, 0.4344, 0.3969, 0.4344, 0.3969, 0.4344, 0.3969, 0.4344, 0.3969, 0.4344, 0.3969, 0.4344, 0.3969, 0.4344, 0.3969, 0.4344, 0.3969, 0.4344, 0.3969, 0.4344, 0.3969, 0.4344, 0.3969, 0.4344, 0.3969, 0.4344, 0.3969, 0.4344, 0.3969, 0.4344, 0.3969, 0.4344, 0.3969, 0.4344, 0.3969, 0.4344, 0.3969, 0.4344, 0.3969, 0.4344, 0.3969, 0.4344, 0.3969, 0.4344, 0.3969, 0.4344, 0.3969, 0.4344, 0.3969, 0.4344, 0.3969, 0.4344, 0.3969, 0.4344, 0.3969, 0.4344, 0.3969, 0.4344, 0.3969, 0.4344, 0.3969, 0.4344, 0.3969, 0.4344, 0.3969, 0.4344, 0.3969, 0.4344, 0.3969, 0.4344, 0.3969, 0.4344, 0.3969, 0.4344, 0.3969, 0.4344, 0.3969, 0.4344, 0.3969, 0.4344, 0.3969, 0.4344, 0.3969, 0.4344, 0.3969, 0.4344, 0.3969, 0.4344, 0.3969, 0.4344, 0.3969, 0.4344, 0.3969, 0.4344, 0.3969, 0.4344, 0.3969, 0.4344, 0.3969, 0.4344, 0.3969, 0.4344, 0.3969, 0.4344, 0.3969, 0.4344, 0.3969, 0.4344, 0.3969, 0.4344, 0.3969, 0.4344, 0.3969, 0.4344, 0.3969, 0.4344, 0.3969, 0.4344, 0.3969, 0.4344, 0.3969, 0.4344, 0.3969, 0.4344, 0.3969, 0.4344, 0.3969, 0.4344, 0.3969, 0.4344, 0.3969, 0.4344, 0.3969, 0.4344, 0.3969, 0.4344, 0.3969, 0.4344, 0.3969, 0.4344, 0.3969, 0.4344, 0.3969, 0.4344, 0.3969, 0.4344, 0.3969, 0.4344, 0.3969, 0.4344, 0.3969, 0.4344, 0.3969, 0.4344, 0.3969, 0.4344, 0.3969, 0.4344, 0.3969, 0.4344, 0.3969, 0.4344, 0.3969, 0.4344, 0.3969, 0.4344, 0.3969, 0.4344, 0.3969, 0.4344, 0.3969, 0.4344, 0.3969, 0.4344, 0.3969, 0.4344, 0.3969, 0.4344, 0.3969, 0.4344, 0.3969, 0.4344, 0.3969, 0.4344, 0.3969, 0.4344, 0.3969, 0.4344, 0.3969, 0.4344, 0.3969, 0.4344, 0.3969, 0.4344, 0.3969, 0.4344, 0.3969, 0.4344, 0.3969, 0.4344, 0.3969, 0.4344, 0.3969, 0.4344, 0.3969, 0.4344, 0.3969, 0.4344, 0.3969, 0.4344, 0.3969, 0.4344, 0.3969, 0.4344, 0.3969, 0.4344, 0.3969, 0.4344, 0.3969, 0.4344, 0.3969, 0.4344, 0.3969, 0.4344, 0.3969, 0.4344, 0.3969, 0.4344, 0.3969, 0.4344, 0.3969, 0.4344, 0.3969, 0.4344, 0.3969, 0.4344, 0.3969, 0.4344, 0.3969, 0.4344, 0.3969, 0.4344, 0.3969, 0.4344, 0.3969, 0.4344, 0.3969, 0.4344, 0.3969, 0.4344, 0.3969, 0.4344, 0.3969, 0.4344, 0.3969, 0.4344, 0.3969, 0.4344, 0.3969, 0.4344, 0.3969, 0.4344, 0.3969, 0.4344, 0.3969, 0.4344, 0.3969, 0.4344, 0.3969, 0.4344, 0.3969, 0.4344, 0.3969, 0.4344, 0.3969, 0.4344, 0.3969, 0.4344, 0.3969, 0.4344, 0.3969, 0.4344, 0.3969, 0.4344, 0.3969, 0.4344, 0.3969, 0.4344, 0.3969, 0.4344, 0.3969, 0.4344, 0.3969, 0.4344, 0.3969, 0.4344, 0.3969, 0.4344, 0.3969, 0.4344, 0.3969, 0.4344, 0.3969, 0.4344, 0.3969, 0.4344, 0.3969, 0.4344, 0.3969, 0.4344, 0.3969, 0.4344, 0.3969, 0.4344, 0.3969, 0.4344, 0.3969, 0.4344, 0.3969, 0.4344, 0.3969, 0.4344, 0.3969, 0.4344, 0.3969, 0.4344, 0.3969, 0.4344, 0.3969, 0.4344, 0.3969, 0.4344, 0.3969, 0.4344, 0.3969, 0.4344, 0.3969, 0.4344, 0.3969, 0.4344, 0.3969, 0.4344, 0.3969, 0.4344, 0.3969, 0.4344, 0.3969, 0.4344, 0.3969, 0.4344, 0.3969, 0.4344, 0.3969, 0.4344, 0.3969, 0.4344, 0.3969, 0.4344, 0.3969, 0.4344, 0.3969, 0.4344, 0.3969, 0.4344, 0.3969, 0.4344, 0.3969, 0.4344, 0.3969, 0.4344, 0.3969, 0.4344, 0.3969, 0.4344, 0.3969, 0.4344, 0.3969, 0.4344, 0.3969, 0.4344, 0.3969, 0.4344, 0.3969, 0.4344, 0.3969, 0.4344, 0.3969, 0.4344, 0.3969, 0.4344, 0.3969, 0.4344, 0.3969, 0.4344, 0.3969, 0.4344, 0.3969, 0.4344, 0.3969, 0.4344, 0.3969, 0.4344, 0.3969, 0.4344, 0.3969, 0.4344, 0.3969, 0.4344, 0.3969, 0.4344, 0.3969, 0.4344, 0.3969, 0.4344, 0.3969, 0.4344, 0.3969, 0.4344, 0.3969, 0.4344, 0.3969, 0.4344, 0.3969, 0.4344, 0.3969, 0.4344, 0.3969, 0.4344, 0.3969, 0.4344, 0.3969, 0.4344, 0.3969, 0.4344, 0.3969, 0.4344, 0.3969, 0.4344, 0.3969, 0.4344, 0.3969, 0.4344, 0.3969, 0.4344, 0.3969, 0.4344, 0.3969, 0.4344, 0.3969, 0.4344, 0.3969, 0.4344, 0.3969, 0.4344, 0.3969, 0.4344, 0.3969, 0.4344, 0.3969, 0.4344, 0.3969, 0.4344, 0.3969, 0.4344, 0.3969, 0.4344, 0.3969, 0.4344, 0.3969, 0.4344, 0.3969, 0.4344, 0.3969, 0.4344, 0.3969, 0.4344, 0.3969, 0.4344, 0.3969, 0.4344, 0.3969, 0.4344, 0.3969, 0.4344, 0.3969, 0.4344, 0.3969, 0.4344, 0.3969, 0.4344, 0.3969, 0.4344, 0.3969, 0.4344, 0.3969, 0.4344, 0.3969, 0.4344, 0.3969, 0.4344, 0.3969, 0.4344, 0.3969, 0.4344, 0.3969, 0.4344, 0.3969, 0.4344, 0.3969, 0.4344, 0.3969, 0.4344, 0.3969, 0.4344, 0.3969, 0.4344, 0.3969, 0.4344, 0.3969, 0.4344, 0.3969, 0.4344, 0.3969, 0.4344, 0.3969, 0.4344, 0.3969, 0.4344, 0.3969, 0.4344, 0.3969, 0.4344, 0.3969, 0.4344, 0.3969, 0.4344, 0.3969, 0.4344, 0.3969, 0.4344, 0.3969, 0.4344, 0.3969, 0.4344, 0.3969, 0.4344, 0.3969, 0.4344, 0.3969, 0.4344, 0.3969, 0.4344, 0.3969, 0.4344, 0.3969, 0.4344, 0.3969, 0.4344, 0.3969, 0.4344, 0.3969, 0.4344, 0.3969, 0.4344, 0.3969, 0.4344, 0.3969, 0.4344, 0.3969, 0.4344, 0.3969, 0.4344, 0.3969, 0.4344, 0.3969, 0.4344, 0.3969, 0.4344, 0.3969, 0.4344, 0.3969, 0.4344, 0.3969, 0.4344, 0.3969, 0.4344, 0.3969, 0.4344, 0.3969, 0.4344, 0.3969, 0.4344, 0.3969, 0.4344, 0.3969, 0.4344, 0.3969, 0.4344, 0.3969, 0.4344, 0.3969, 0.4344, 0.3969, 0.4344, 0.3969, 0.4344, 0.3969, 0.4344, 0.3969, 0.4344, 0.3969, 0.4344, 0.3969, 0.4344, 0.3969, 0.4344, 0.3969, 0.4344, 0.3969, 0.4344, 0.3969, 0.4344, 0.3969, 0.4344, 0.3969, 0.4344, 0.3969, 0.4344, 0.3969, 0.4344, 0.3969, 0.4344, 0.3969, 0.4344, 0.3969, 0.4344, 0.3969, 0.4344, 0.3969, 0.4344, 0.3969, 0.4344, 0.3969, 0.4344, 0.3969, 0.4344, 0.3969, 0.4344, 0.3969, 0.4344, 0.3969, 0.4344, 0.3969, 0.4344, 0.3969, 0.4344, 0.3969, 0.4344, 0.3969, 0.4344, 0.3969, 0.4344, 0.3969, 0.4344, 0.3969, 0.4344, 0.3969, 0.4344, 0.3969, 0.4344, 0.3969, 0.4344, 0.3969, 0.4344, 0.3969, 0.4344, 0.3969, 0.4344, 0.3969, 0.4344, 0.3969, 0.4344, 0.3969, 0.4344, 0.3969, 0.4344, 0.3969, 0.4344, 0.3969, 0.4344, 0.3969, 0.4344, 0.3969, 0.4344, 0.3969, 0.4344, 0.3969, 0.4344, 0.3969, 0.4344, 0.3969, 0.4344, 0.3969, 0.4344, 0.3969, 0.4344, 0.3969, 0.4344, 0.3969, 0.4344, 0.3969, 0.4344, 0.3969, 0.4344, 0.3969, 0.4344, 0.3969, 0.4344, 0.3969, 0.4344, 0.3969, 0.4344, 0.3969, 0.4344, 0.3969, 0.4344, 0.3969, 0.4344, 0.3969, 0.4344, 0.3969, 0.4344, 0.3969, 0.4344, 0.3969, 0.4344, 0.3969, 0.4344, 0.3969, 0.4344, 0.3969, 0.4344, 0.3969, 0.4344, 0.3969, 0.4344, 0.3969, 0.4344, 0.3969, 0.4344, 0.3969, 0.4344, 0.3969, 0.4344, 0.3969, 0.4344, 0.3969, 0.4344, 0.3969, 0.4344, 0.3969, 0.4344, 0.3969, 0.4344, 0.3969, 0.4344, 0.3969, 0.4344, 0.3969, 0.4344, 0.3969, 0.4344, 0.3969, 0.4344, 0.3969, 0.4344, 0.3969, 0.4344, 0.3969, 0.4344, 0.3969, 0.4344, 0.3969, 0.4344, 0.3969, 0.4344, 0.3969, 0.4344, 0.3969, 0.4344, 0.3969, 0.4344, 0.3969, 0.4344, 0.3969, 0.4344, 0.3969, 0.4344, 0.3969, 0.4344, 0.3969, 0.4344, 0.3969, 0.4344, 0.3969, 0.4344, 0.3969, 0.4344, 0.3969, 0.4344, 0.3969, 0.4344, 0.3969, 0.4344, 0.3969, 0.4344, 0.3969, 0.4344, 0.3969, 0.4344, 0.3969, 0.4344, 0.3969, 0.4344, 0.3969, 0.4344, 0.3969, 0.4344, 0.3969, 0.4344, 0.3969, 0.4344, 0.3969, 0.4344, 0.3969, 0.4344, 0.3969, 0.4344, 0.3969, 0.4344, 0.3969, 0.4344, 0.3969, 0.4344, 0.3969, 0.4344, 0.3969, 0.4344, 0.3969, 0.4344, 0.3969, 0.4344, 0.3969, 0.4344, 0.3969, 0.4344, 0.3969, 0.4344, 0.3969, 0.4344, 0.3969, 0.4344, 0.3969, 0.4344, 0.3969, 0.4344, 0.3969, 0.4344, 0.3969, 0.4344, 0.3969, 0.4344, 0.3969, 0.4344, 0.3969, 0.4344, 0.3969, 0.4344, 0.3969, 0.4344, 0.3969, 0.4344, 0.3969, 0.4344, 0.3969, 0.4344, 0.3969, 0.4344, 0.3969, 0.4344, 0.3969, 0.4344, 0.3969, 0.4344, 0.3969, 0.4344, 0.3969, 0.4344, 0.3969, 0.4344, 0.3969, 0.4344, 0.3969, 0.4344, 0.3969, 0.4344, 0.3969, 0.4344, 0.3969, 0.4344, 0.3969, 0.4344, 0.3969, 0.4344, 0.3969, 0.4344, 0.3969, 0.4344, 0.3969, 0.4344, 0.3969, 0.4344, 0.3969, 0.4344, 0.3969, 0.4344, 0.3969, 0.4344, 0.3969, 0.4344, 0.3969, 0.4344, 0.3969, 0.4344, 0.3969, 0.4344, 0.3969, 0.4344, 0.3969, 0.4344, 0.3969, 0.4344, 0.3969, 0.4344, 0.3969, 0.4344, 0.3969, 0.4344, 0.3969, 0.4344, 0.3969, 0.4344, 0.3969, 0.4344, 0.3969, 0.4344, 0.3969, 0.4344, 0.3969, 0.4344, 0.3969, 0.4344, 0.3969, 0.4344, 0.3969, 0.4344, 0.3969, 0.4344, 0.3969, 0.4344, 0.3969, 0.4344, 0.3969, 0.4344, 0.3969, 0.4344, 0.3969, 0.4344, 0.3969, 0.4344, 0.3969, 0.4344, 0.3969, 0.4344, 0.3969, 0.4344, 0.3969, 0.4344, 0.3969, 0.4344, 0.3969, 0.4344, 0.3969, 0.4344, 0.3969, 0.4344, 0.3969, 0.4344, 0.3969, 0.4344, 0.3969, 0.4344, 0.3969, 0.4344, 0.3969, 0.4344, 0.3969, 0.4344, 0.3969, 0.4344, 0.3969, 0.4344, 0.3969, 0.4344, 0.3969, 0.4344, 0.3969, 0.4344, 0.3969, 0.4344, 0.3969, 0.4344, 0.3969, 0.4344, 0.3969, 0.4344, 0.3969, 0.4344, 0.3969, 0.4344, 0.3969, 0.4344, 0.3969, 0.4344, 0.3969, 0.4344, 0.3969, 0.4344, 0.3969, 0.4344, 0.3969, 0.4344, 0.3969, 0.4344, 0.3969, 0.4344, 0.3969, 0.4344, 0.3969, 0.4344, 0.3969, 0.4344, 0.3969, 0.4344, 0.3969, 0.4344, 0.3969, 0.4344, 0.3969, 0.4344, 0.3969, 0.4344, 0.3969, 0.4344, 0.3969, 0.4344, 0.3969, 0.4344, 0.3969, 0.4344, 0.3969, 0.4344, 0.3969, 0.4344, 0.3969, 0.4344, 0.3969, 0.4344, 0.3969, 0.4344, 0.3969, 0.4344, 0.3969, 0.4344, 0.3969, 0.4344, 0.3969, 0.4344, 0.3969, 0.4344, 0.3969, 0.4344, 0.3969, 0.4344, 0.3969, 0.4344, 0.3969, 0.4344, 0.3969, 0.4344, 0.3969, 0.4344, 0.3969, 0.4344, 0.3969, 0.4344, 0.3969, 0.4344, 0.3969, 0.4344, 0.3969, 0.4344, 0.3969, 0.4344, 0.3969, 0.4344, 0.3969, 0.4344, 0.3969, 0.4344, 0.3969, 0.4344, 0.3969, 0.4344, 0.3969, 0.4344, 0.3969, 0.4344, 0.3969, 0.4344, 0.3969, 0.4344, 0.3969, 0.4344, 0.3969, 0.4344, 0.3969, 0.4344, 0.3969, 0.4344, 0.3969, 0.4344, 0.3969, 0.4344, 0.3969, 0.4344, 0.3969, 0.4344, 0.3969, 0.4344, 0.3969, 0.4344, 0.3969, 0.4344, 0.3969, 0.4344, 0.3969, 0.4344, 0.3969, 0.4344, 0.3969, 0.4344, 0.3969, 0.4344, 0.3969, 0.4344, 0.3969, 0.4344, 0.3969, 0.4344, 0.3969, 0.4344, 0.3969, 0.4344, 0.3969, 0.4344, 0.3969, 0.4344, 0.3969, 0.4344, 0.3969, 0.4344, 0.3969, 0.4344, 0.3969, 0.4344, 0.3969, 0.4344, 0.3969, 0.4344, 0.3969, 0.4344, 0.3969, 0.4344, 0.3969, 0.4344, 0.3969, 0.4344, 0.3969, 0.4344, 0.3969, 0.4344, 0.3969, 0.4344, 0.3969, 0.4344, 0.3969, 0.4344, 0.3969, 0.4344, 0.3969, 0.4344, 0.3969, 0.4344, 0.3969, 0.4344, 0.3969, 0.4344, 0.3969, 0.4344, 0.3969, 0.4344, 0.3969, 0.4344, 0.3969, 0.4344, 0.3969, 0.4344, 0.3969, 0.4344, 0.3969, 0.4344, 0.3969, 0.4344, 0.3969, 0.4344, 0.3969, 0.4344, 0.3969, 0.4344, 0.3969, 0.4344, 0.3969, 0.4344, 0.3969, 0.4344, 0.3969, 0.4344, 0.3969, 0.4344, 0.3969, 0.4344, 0.3969, 0.4344, 0.3969, 0.4344, 0.3969, 0.4344, 0.3969, 0.4344, 0.3969, 0.4344, 0.3969, 0.4344, 0.3969, 0.4344, 0.3969, 0.4344, 0.3969, 0.4344, 0.3969, 0.4344, 0.3969, 0.4344, 0.3969, 0.4344, 0.3969, 0.4344, 0.3969, 0.4344, 0.3969, 0.4344, 0.3969, 0.4344, 0.3969, 0.4344, 0.3969, 0.4344, 0.3969, 0.4344, 0.3969, 0.4344, 0.3969, 0.4344, 0.3969, 0.4344, 0.3969, 0.4344, 0.3969, 0.4344, 0.3969, 0.4344, 0.3969, 0.4344, 0.3969, 0.4344, 0.3969, 0.4344, 0.3969, 0.4344, 0.3969, 0.4344, 0.3969, 0.4344, 0.3969, 0.4344, 0.3969, 0.4344, 0.3969, 0.4344, 0.3969, 0.4344, 0.3969, 0.4344, 0.3969, 0.4344, 0.3969, 0.4344, 0.3969, 0.4344, 0.3969, 0.4344, 0.3969, 0.4344, 0.3969, 0.4344, 0.3969, 0.4344, 0.3969, 0.4344, 0.3969, 0.4344, 0.3969, 0.4344, 0.3969, 0.4344, 0.3969, 0.4344, 0.3969, 0.4344, 0.3969, 0.4344, 0.3969, 0.4344, 0.3969, 0.4344, 0.3969, 0.4344, 0.3969, 0.4344, 0.3969, 0.4344, 0.3969, 0.4344, 0.3969, 0.4344, 0.3969, 0.4344, 0.3969, 0.4344, 0.3969, 0.4344, 0.3969, 0.4344, 0.3969, 0.4344, 0.3969, 0.4344, 0.3969, 0.4344, 0.3969, 0.4344, 0.3969, 0.4344, 0.3969, 0.4344, 0.3969, 0.4344, 0.3969, 0.4344, 0.3969, 0.4344, 0.3969, 0.4344, 0.3969, 0.4344, 0.3969, 0.4344, 0.3969, 0.4344, 0.3969, 0.4344, 0.3969, 0.4344, 0.3969, 0.4344, 0.3969, 0.4344, 0.3969, 0.4344, 0.3969, 0.4344, 0.3969, 0.4344, 0.3969, 0.4344, 0.3969, 0.4344, 0.3969, 0.4344, 0.3969, 0.4344, 0.3969, 0.4344, 0.3969, 0.4344, 0.3969, 0.4344, 0.3969, 0.4344, 0.3969, 0.4344, 0.3969, 0.4344, 0.3969, 0.4344, 0.3969, 0.4344, 0.3969, 0.4344, 0.3969, 0.4344, 0.3969, 0.4344, 0.3969, 0.4344, 0.3969, 0.4344, 0.3969, 0.4344, 0.3969, 0.4344, 0.3969, 0.4344, 0.3969, 0.4344, 0.3969, 0.4344, 0.3969, 0.4344, 0.3969, 0.4344, 0.3969, 0.4344, 0.3969, 0.4344, 0.3969, 0.4344, 0.3969, 0.4344, 0.3969, 0.4344, 0.3969, 0.4344, 0.3969, 0.4344, 0.3969, 0.4344, 0.3969, 0.4344, 0.3969, 0.4344, 0.3969, 0.4344, 0.3969, 0.4344, 0.3969, 0.4344, 0.3969, 0.4344, 0.3969, 0.4344, 0.3969, 0.4344, 0.3969, 0.4344, 0.3969, 0.4344, 0.3969, 0.4344, 0.3969, 0.4344, 0.3969, 0.4344, 0.3969, 0.4344, 0.3969, 0.4344, 0.3969, 0.4344, 0.3969, 0.4344, 0.3969, 0.4344, 0.3969, 0.4344, 0.3969, 0.4344, 0.3969, 0.4344, 0.3969, 0.4344, 0.3969, 0.4344, 0.3969, 0.4344, 0.3969, 0.4344, 0.3969, 0.4344, 0.3969, 0.4344, 0.3969, 0.4344, 0.3969, 0.4344, 0.3969, 0.4344, 0.3969, 0.4344, 0.3969, 0.4344, 0.3969, 0.4344, 0.3969, 0.4344, 0.3969, 0.4344, 0.3969, 0.4344, 0.3969, 0.4344, 0.3969, 0.4344, 0.3969, 0.4344, 0.3969, 0.4344, 0.3969, 0.4344, 0.3969, 0.4344, 0.3969, 0.4344, 0.3969, 0.4344, 0.3969, 0.4344, 0.3969, 0.4344, 0.3969, 0.4344, 0.3969, 0.4344, 0.3969, 0.4344, 0.3969, 0.4344, 0.3969, 0.4344, 0.3969, 0.4344, 0.3969, 0.4344, 0.3969, 0.4344, 0.3969, 0.4344, 0.3969, 0.4344, 0.3969, 0.4344, 0.3969, 0.4344, 0.3969, 0.4344, 0.3969, 0.4344, 0.3969, 0.4344, 0.3969, 0.4344, 0.3969, 0.4344, 0.3969, 0.4344, 0.3969, 0.4344, 0.3969, 0.4344, 0.3969, 0.4344, 0.3969, 0.4344, 0.3969, 0.4344, 0.3969, 0.4344, 0.3969, 0.4344, 0.3969, 0.4344, 0.3969, 0.4344, 0.3969, 0.4344, 0.3969, 0.4344, 0.3969, 0.4344, 0.3969, 0.4344, 0.3969, 0.4344, 0.3969, 0.4344, 0.3969, 0.4344, 0.3969, 0.4344, 0.3969, 0.4344, 0.3969, 0.4344, 0.3969, 0.4344, 0.3969, 0.4344, 0.3969, 0.4344, 0.3969, 0.4344, 0.3969, 0.4344, 0.3969, 0.4344, 0.3969, 0.4344, 0.3969, 0.4344, 0.3969, 0.4344, 0.3969, 0.4344, 0.3969, 0.4344, 0.3969, 0.4344, 0.3969, 0.4344, 0.3969, 0.4344, 0.3969, 0.4344, 0.3969, 0.4344, 0.3969, 0.4344, 0.3969, 0.4344, 0.3969, 0.4344, 0.3969, 0.4344, 0.3969, 0.4344, 0.3969, 0.4344, 0.3969, 0.4344, 0.3969, 0.4344, 0.3969, 0.4344, 0.3969, 0.4344, 0.3969, 0.4344, 0.3969, 0.4344, 0.3969, 0.4344, 0.3969, 0.4344, 0.3969, 0.4344, 0.3969, 0.4344, 0.3969, 0.4344, 0.3969, 0.4344, 0.3969, 0.4344, 0.3969, 0.4344, 0.3969, 0.4344, 0.3969, 0.4344, 0.3969, 0.4344, 0.3969, 0.4344, 0.3969, 0.4344, 0.3969, 0.4344, 0.3969, 0.4344, 0.3969, 0.4344, 0.3969, 0.4344, 0.3969, 0.4344, 0.3969, 0.4344, 0.3969, 0.4344, 0.3969, 0.4344, 0.3969, 0.4344, 0.3969, 0.4344, 0.3969, 0.4344, 0.3969, 0.4344, 0.3969, 0.4344, 0.3969, 0.4344, 0.3969, 0.4344, 0.3969, 0.4344, 0.3969, 0.4344, 0.3969, 0.4344, 0.3969, 0.4344, 0.3969, 0.4344, 0.3969, 0.4344, 0.3969, 0.4344, 0.3969, 0.4344, 0.3969, 0.4344, 0.3969, 0.4344, 0.3969, 0.4344, 0.3969, 0.4344, 0.3969, 0.4344, 0.3969, 0.4344, 0.2594, 0.3906, 0.2594, 0.3906, 0.2594, 0.3906, 0.2594, 0.3906, 0.2594, 0.3906, 0.2594, 0.3906, 0.2594, 0.3906, 0.2594, 0.3906, 0.2594, 0.3906, 0.2594, 0.3906, 0.2594, 0.3906, 0.2594, 0.3906, 0.2594, 0.3906, 0.2594, 0.3906, 0.2594, 0.3906, 0.2594, 0.3906, 0.2594, 0.3906, 0.2594, 0.3906, 0.2594, 0.3906, 0.2594, 0.3906, 0.2594, 0.3906, 0.2594, 0.3906, 0.2594, 0.3906, 0.2594, 0.3906, 0.2594, 0.3906, 0.2594, 0.3906, 0.2594, 0.3906, 0.2594, 0.3906, 0.2594, 0.3906, 0.2594, 0.3906, 0.2594, 0.3906, 0.2594, 0.3906, 0.2594, 0.3906, 0.2594, 0.3906, 0.2594, 0.3906, 0.2594, 0.3906, 0.2594, 0.3906, 0.2594, 0.3906, 0.2594, 0.3906, 0.2594, 0.3906, 0.2594, 0.3906, 0.2594, 0.3906, 0.2594, 0.3906, 0.2594, 0.3906, 0.2594, 0.3906, 0.2594, 0.3906, 0.2594, 0.3906, 0.2594, 0.3906, 0.2594, 0.3906, 0.2594, 0.3906, 0.2594, 0.3906, 0.2594, 0.3906, 0.2594, 0.3906, 0.2594, 0.3906, 0.2594, 0.3906, 0.2594, 0.3906, 0.2594, 0.3906, 0.2594, 0.3906, 0.2594, 0.3906, 0.2594, 0.3906, 0.2594, 0.3906, 0.2594, 0.3906, 0.2594, 0.3906, 0.2594, 0.3906, 0.2594, 0.3906, 0.2594, 0.3906, 0.2594, 0.3906, 0.2594, 0.3906, 0.2594, 0.3906, 0.2594, 0.3906, 0.2594, 0.3906, 0.2594, 0.3906, 0.2594, 0.3906, 0.2594, 0.3906, 0.2594, 0.3906, 0.2594, 0.3906, 0.2594, 0.3906, 0.2594, 0.3906, 0.2594, 0.3906, 0.2594, 0.3906, 0.2594, 0.3906, 0.2594, 0.3906, 0.2594, 0.3906, 0.2594, 0.3906, 0.2594, 0.3906, 0.2594, 0.3906, 0.2594, 0.3906, 0.2594, 0.3906, 0.2594, 0.3906, 0.2594, 0.3906, 0.2594, 0.3906, 0.2594, 0.3906, 0.2594, 0.3906, 0.2594, 0.3906, 0.2594, 0.3906, 0.2594, 0.3906, 0.2594, 0.3906, 0.2594, 0.3906, 0.2594, 0.3906, 0.2594, 0.3906, 0.2594, 0.3906, 0.2594, 0.3906, 0.2594, 0.3906, 0.2594, 0.3906, 0.2594, 0.3906, 0.2594, 0.3906, 0.2594, 0.3906, 0.2594, 0.3906, 0.2594, 0.3906, 0.2594, 0.3906, 0.2594, 0.3906, 0.2594, 0.3906, 0.2594, 0.3906, 0.2594, 0.3906, 0.2594, 0.3906, 0.2594, 0.3906, 0.2594, 0.3906, 0.2594, 0.3906, 0.2594, 0.3906, 0.2594, 0.3906, 0.2594, 0.3906, 0.2594, 0.3906, 0.2594, 0.3906, 0.2594, 0.3906, 0.2594, 0.3906, 0.2594, 0.3906, 0.2594, 0.3906, 0.2594, 0.3906, 0.2594, 0.3906, 0.2594, 0.3906, 0.2594, 0.3906, 0.2594, 0.3906, 0.2594, 0.3906, 0.2594, 0.3906, 0.2594, 0.3906, 0.2594, 0.3906, 0.2594, 0.3906, 0.2594, 0.3906, 0.2594, 0.3906, 0.2594, 0.3906, 0.2594, 0.3906, 0.2594, 0.3906, 0.2594, 0.3906, 0.2594, 0.3906, 0.2594, 0.3906, 0.2594, 0.3906, 0.2594, 0.3906, 0.2594, 0.3906, 0.2594, 0.3906, 0.2594, 0.3906, 0.2594, 0.3906, 0.2594, 0.3906, 0.2594, 0.3906, 0.2594, 0.3906, 0.2594, 0.3906, 0.2594, 0.3906, 0.2594, 0.3906, 0.2594, 0.3906, 0.2594, 0.3906, 0.2594, 0.3906, 0.2594, 0.3906, 0.2594, 0.3906, 0.2594, 0.3906, 0.2594, 0.3906, 0.2594, 0.3906, 0.2594, 0.3906, 0.2594, 0.3906, 0.2594, 0.3906, 0.2594, 0.3906, 0.2594, 0.3906, 0.2594, 0.3906, 0.2594, 0.3906, 0.2594, 0.3906, 0.2594, 0.3906, 0.2594, 0.3906, 0.2594, 0.3906, 0.2594, 0.3906, 0.2594, 0.3906, 0.2594, 0.3906, 0.2594, 0.3906, 0.2594, 0.3906, 0.2594, 0.3906, 0.2594, 0.3906, 0.2594, 0.3906, 0.2594, 0.3906, 0.2594, 0.3906, 0.2594, 0.3906, 0.2594, 0.3906, 0.2594, 0.3906, 0.2594, 0.3906, 0.2594, 0.3906, 0.2594, 0.3906, 0.2594, 0.3906, 0.2594, 0.3906, 0.2594, 0.3906, 0.2594, 0.3906, 0.2594, 0.3906, 0.2594, 0.3906, 0.2594, 0.3906, 0.2594, 0.3906, 0.2594, 0.3906, 0.2594, 0.3906, 0.2594, 0.3906, 0.2594, 0.3906, 0.2594, 0.3906, 0.2594, 0.3906, 0.2594, 0.3906, 0.2594, 0.3906, 0.2594, 0.3906, 0.2594, 0.3906, 0.2594, 0.3906, 0.2594, 0.3906, 0.2594, 0.3906, 0.2594, 0.3906, 0.2594, 0.3906, 0.2594, 0.3906, 0.2594, 0.3906, 0.2594, 0.3906, 0.2594, 0.3906, 0.2594, 0.3906, 0.2594, 0.3906, 0.2594, 0.3906, 0.2594, 0.3906, 0.2594, 0.3906, 0.2594, 0.3906, 0.2594, 0.3906, 0.2594, 0.3906, 0.2594, 0.3906, 0.2594, 0.3906, 0.2594, 0.3906, 0.2594, 0.3906, 0.2594, 0.3906, 0.2594, 0.3906, 0.2594, 0.3906, 0.2594, 0.3906, 0.2594, 0.3906, 0.2594, 0.3906, 0.2594, 0.3906, 0.2594, 0.3906, 0.2594, 0.3906, 0.2594, 0.3906, 0.2594, 0.3906, 0.2594, 0.3906, 0.2594, 0.3906, 0.2594, 0.3906, 0.2594, 0.3906, 0.2594, 0.3906, 0.2594, 0.3906, 0.2594, 0.3906, 0.2594, 0.3906, 0.2594, 0.3906, 0.2594, 0.3906, 0.2594, 0.3906, 0.2594, 0.3906, 0.2594, 0.3906, 0.2594, 0.3906, 0.2594, 0.3906, 0.2594, 0.3906, 0.2594, 0.3906, 0.2594, 0.3906, 0.2594, 0.3906, 0.2594, 0.3906, 0.2594, 0.3906, 0.2594, 0.3906, 0.2594, 0.3906, 0.2594, 0.3906, 0.2594, 0.3906, 0.2594, 0.3906, 0.2594, 0.3906, 0.2594, 0.3906, 0.2594, 0.3906, 0.2594, 0.3906, 0.2594, 0.3906, 0.2594, 0.3906, 0.2594, 0.3906, 0.2594, 0.3906, 0.2594, 0.3906, 0.2594, 0.3906, 0.2594, 0.3906, 0.2594, 0.3906, 0.2594, 0.3906, 0.2594, 0.3906, 0.2594, 0.3906, 0.2594, 0.3906, 0.2594, 0.3906, 0.2594, 0.3906, 0.2594, 0.3906, 0.2594, 0.3906, 0.2594, 0.3906, 0.2594, 0.3906, 0.2594, 0.3906, 0.2594, 0.3906, 0.2594, 0.3906, 0.2594, 0.3906, 0.2594, 0.3906, 0.2594, 0.3906, 0.2594, 0.3906, 0.2594, 0.3906, 0.2594, 0.3906, 0.2594, 0.3906, 0.2594, 0.3906, 0.2594, 0.3906, 0.2594, 0.3906, 0.2594, 0.3906, 0.2594, 0.3906, 0.2594, 0.3906, 0.2594, 0.3906, 0.2594, 0.3906, 0.2594, 0.3906, 0.2594, 0.3906, 0.2594, 0.3906, 0.2594, 0.3906, 0.2594, 0.3906, 0.2594, 0.3906, 0.2594, 0.3906, 0.2594, 0.3906, 0.2594, 0.3906, 0.2594, 0.3906, 0.2594, 0.3906, 0.2594, 0.3906, 0.2594, 0.3906, 0.2594, 0.3906, 0.2594, 0.3906, 0.2594, 0.3906, 0.2594, 0.3906, 0.2594, 0.3906, 0.2594, 0.3906, 0.2594, 0.3906, 0.2594, 0.3906, 0.2594, 0.3906, 0.2594, 0.3906, 0.2594, 0.3906, 0.2594, 0.3906, 0.2594, 0.3906])
me_tree_top_summer.use_remesh_preserve_volume = False
me_tree_top_summer.use_remesh_preserve_attributes = False
me_tree_top_summer.use_mirror_vertex_groups = False
me_tree_top_summer.update()

# ---- objects
ob_deciduous_tree_autumn_lod1 = bpy.data.objects.new('Deciduous tree autumn LOD1', me_tree_top_summer_002)
ob_deciduous_tree_autumn_lod0 = bpy.data.objects.new('Deciduous tree autumn LOD0', me_tree_top_summer)

# ---- transforms, parenting, visibility, modifiers, constraints
ob_deciduous_tree_autumn_lod1.location = (0.0, 0.0, 0.0)
ob_deciduous_tree_autumn_lod1.lineart.crease_threshold = 0.0
ob_deciduous_tree_autumn_lod0.location = (0.0, 0.0, 0.0)
ob_deciduous_tree_autumn_lod0.hide_viewport = True
ob_deciduous_tree_autumn_lod0.lineart.crease_threshold = 0.0

# ---- collection membership
col_collection_1.objects.link(ob_deciduous_tree_autumn_lod1)
col_collection_1.objects.link(ob_deciduous_tree_autumn_lod0)

# ---- scene / render settings (as saved in the file)
scene.frame_start = 1; scene.frame_end = 250; scene.frame_set(1)
scene.render.engine = 'BLENDER_EEVEE_NEXT'
scene.render.resolution_percentage = 50
scene.render.dither_intensity = 0.0
scene.cycles.use_denoising = False
scene.cycles.samples = 128
scene.cycles.sampling_pattern = 'TABULATED_SOBOL'
scene.cycles.light_sampling_threshold = 0.0
scene.cycles.use_adaptive_sampling = False
scene.cycles.use_light_tree = False
scene.cycles.blur_glossy = 0.0
scene.cycles.sample_clamp_indirect = 0.0
scene.view_settings.view_transform = 'Standard'
bpy.context.view_layer.update()

# ---- added for rendering (the .blend has no active camera and no usable light): camera, sun
cam_auto = bpy.data.cameras.new('AutoCamera')
cam_auto.lens = 50.0
cam_auto.sensor_width = 36.0
cam_auto.clip_end = 1000.0
ob_auto_camera = bpy.data.objects.new('AutoCamera', cam_auto)
scene.collection.objects.link(ob_auto_camera)
ob_auto_camera.location = (9.42257, -11.3832, 10.7508)
ob_auto_camera.rotation_euler = (1.09748, -7.21219e-08, 0.694738)
scene.camera = ob_auto_camera
light_auto_sun = bpy.data.lights.new('AutoSun', 'SUN')
light_auto_sun.energy = 3.0
light_auto_sun.angle = 0.0523599
ob_auto_sun = bpy.data.objects.new('AutoSun', light_auto_sun)
scene.collection.objects.link(ob_auto_sun)
ob_auto_sun.rotation_euler = (0.872665, 0.174533, 0.523599)
bpy.context.view_layer.update()
